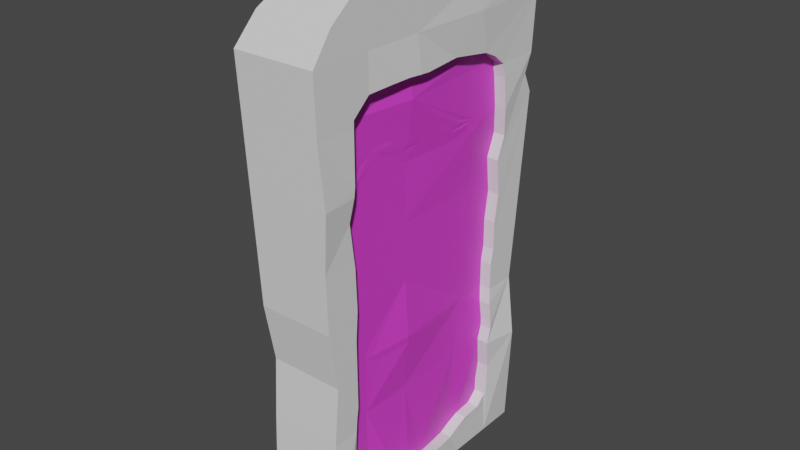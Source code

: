 # Source: tumba1.blend  (saved by Blender 2.82.7; exported with 4.5.12 LTS)
import bpy
from mathutils import Matrix  # noqa: F401  (used for matrix-valued properties, if any)

bpy.ops.wm.read_factory_settings(use_empty=True)
scene = bpy.context.scene
scene.name = 'Scene'

# ---- collections
col_collection = bpy.data.collections.new('Collection'); scene.collection.children.link(col_collection)

# ---- materials (node trees are filled in below, after node groups)
mat_material_001 = bpy.data.materials.new('Material.001')
mat_material_001.use_transparent_shadow = False
mat_material_002 = bpy.data.materials.new('Material.002')
mat_material_002.use_transparent_shadow = False

# ---- material node trees
mat_material_001.use_nodes = True; mat_material_001.node_tree.nodes.clear()
_N = mat_material_001.node_tree.nodes; _L = mat_material_001.node_tree.links
n0 = _N.new('ShaderNodeOutputMaterial'); n0.name = 'Material Output'; n0.location = (300, 300)
n1 = _N.new('ShaderNodeBsdfPrincipled'); n1.name = 'Principled BSDF'; n1.location = (10, 300)
n1.distribution = 'GGX'
n1.subsurface_method = 'BURLEY'
n1.inputs[3].default_value = 1.45
n1.inputs[27].default_value = (0.0, 0.0, 0.0, 1.0)
n1.inputs[28].default_value = 1.0
_L.new(n1.outputs[0], n0.inputs[0])
n0.is_active_output = True
mat_material_002.use_nodes = True; mat_material_002.node_tree.nodes.clear()
_N = mat_material_002.node_tree.nodes; _L = mat_material_002.node_tree.links
n0 = _N.new('ShaderNodeOutputMaterial'); n0.name = 'Material Output'; n0.location = (300, 300)
n1 = _N.new('ShaderNodeBsdfPrincipled'); n1.name = 'Principled BSDF'; n1.location = (10, 300)
n1.distribution = 'GGX'
n1.subsurface_method = 'BURLEY'
n1.inputs[0].default_value = (0.8, 0.05327, 0.6927, 1.0)
n1.inputs[3].default_value = 1.45
n1.inputs[27].default_value = (0.0, 0.0, 0.0, 1.0)
n1.inputs[28].default_value = 1.0
_L.new(n1.outputs[0], n0.inputs[0])
n0.is_active_output = True

# ---- world
world_world = bpy.data.worlds.new('World'); scene.world = world_world
world_world.use_nodes = True; world_world.node_tree.nodes.clear()
_N = world_world.node_tree.nodes; _L = world_world.node_tree.links
n0 = _N.new('ShaderNodeOutputWorld'); n0.name = 'World Output'; n0.location = (300, 300)
n1 = _N.new('ShaderNodeBackground'); n1.name = 'Background'; n1.location = (10, 300)
n1.inputs[0].default_value = (0.05088, 0.05088, 0.05088, 1.0)
_L.new(n1.outputs[0], n0.inputs[0])
n0.is_active_output = True
world_world.color = (0.05088, 0.05088, 0.05088)
world_world.use_sun_shadow = False
world_world.sun_shadow_jitter_overblur = 0.0

# ---- meshes
me_cube_001 = bpy.data.meshes.new('Cube.001')
me_cube_001.from_pydata([(-1.0, -1.098, -1.0), (-1.049, -1.172, 2.754), (-1.0, 1.109, -1.0), (-1.049, 1.172, 2.754), (-0.3662, -1.098, -1.0), (-0.3793, -1.172, 2.754), (-0.4285, 1.109, -1.0), (-0.3793, 1.172, 2.754), (-1.003, -1.009, 2.979), (-1.003, 1.009, 2.979), (-0.3793, 1.009, 2.979), (-0.3793, -1.009, 2.979), (-0.8572, -0.5003, 3.376), (-0.8572, 0.5003, 3.376), (-0.3793, 0.5003, 3.376), (-0.3793, -0.5003, 3.376), (-1.025, -1.086, 0.8772), (-1.025, 1.086, 0.8772), (-0.4039, 1.079, 0.8772), (-0.4039, -1.086, 0.8772), (-1.037, -1.129, 1.816), (-1.037, 1.092, 2.129), (-0.3916, 1.092, 2.129), (-0.3537, -1.129, 1.816), (-1.012, 1.043, -0.07008), (-0.3458, 1.035, -0.09916), (-0.4163, -1.043, -0.07008), (-1.012, -1.043, -0.07008), (-1.031, 1.176, 1.969), (-0.3977, 1.176, 1.969), (-0.3977, -1.107, 1.347), (-1.031, -1.107, 1.347), (-1.018, -1.006, 0.4036), (-1.018, 1.04, 0.4036), (-0.4101, 1.04, 0.4036), (-0.4101, -1.006, 0.4036), (-1.043, -1.15, 2.285), (-1.043, 1.15, 2.285), (-0.3855, 1.15, 2.285), (-0.3855, -1.15, 2.285), (-1.0, -0.1667, -1.0), (-1.049, -0.1953, 2.754), (-0.3573, -0.1667, -1.0), (-0.3793, -0.1953, 2.754), (-1.003, -0.1682, 2.979), (-0.3793, -0.1682, 2.979), (-0.8572, -0.08339, 3.376), (-0.3793, -0.08339, 3.376), (-0.9773, -0.181, 0.8772), (-0.9864, -0.1882, 1.816), (-1.012, -0.1738, -0.07008), (-1.031, -0.1846, 1.347), (-1.018, -0.1774, 0.4036), (-1.043, -0.1917, 2.285), (-0.3793, -0.7549, 3.178), (-0.9299, -0.7549, 3.178), (-0.9299, 0.7549, 3.178), (-0.3793, 0.7549, 3.178), (-0.9299, -0.1258, 3.178), (-0.3793, -0.1258, 3.178), (-1.0, -0.5833, -1.0), (-0.3793, -0.6836, 2.754), (-0.3793, -0.5888, 2.979), (-0.3793, -0.2919, 3.376), (-1.049, -0.6836, 2.754), (-0.4285, -0.5833, -1.0), (-1.003, -0.5888, 2.979), (-0.8572, -0.2919, 3.376), (-1.025, -0.6335, 0.8772), (-1.037, -0.6586, 1.816), (-1.012, -0.6082, -0.07008), (-1.031, -0.646, 1.347), (-1.018, -0.6208, 0.4036), (-1.043, -0.6711, 2.285), (-0.3793, -0.4403, 3.178), (-0.9299, -0.4403, 3.178), (-1.049, 0.4883, 2.754), (-0.4285, 0.4167, -1.0), (-1.003, 0.4206, 2.979), (-0.8572, 0.2085, 3.376), (-1.025, 0.4525, 0.8772), (-1.037, 0.4704, 1.816), (-1.048, 0.4344, -0.07008), (-1.031, 0.4614, 1.347), (-1.018, 0.4435, 0.4036), (-1.043, 0.4794, 2.285), (-1.0, 0.4167, -1.0), (-0.3588, 0.4883, 2.754), (-0.3793, 0.4206, 2.979), (-0.3793, 0.2085, 3.376), (-0.9299, 0.3145, 3.178), (-0.3793, 0.3145, 3.178), (-0.4039, -0.8045, 0.8772), (-0.3977, -0.8286, 1.347), (-0.3508, -0.1932, 2.478), (-0.3772, -0.8374, 1.816), (-0.3977, 0.7897, 1.521), (-0.3773, 0.5605, 2.428), (-0.3831, -0.676, 2.469), (-0.3855, -0.8197, 2.285), (-0.3855, 0.794, 2.285), (-0.4039, 0.7917, 0.8772), (-0.375, 0.8299, 1.933), (-0.3822, 0.2246, 2.479), (-0.3572, -0.1036, 2.47), (-0.3518, -0.3087, 2.488), (-0.3607, -0.4818, 2.484), (-0.4062, -0.8145, 0.6972), (-0.4071, 0.7712, 0.6288), (-0.4055, 0.794, 0.7564), (-0.3901, -0.8738, 1.641), (-0.3847, -0.8191, 2.342), (-0.3815, -0.8237, 1.882), (-0.3806, 0.6812, 2.37), (-0.3934, 0.8578, 1.704), (-0.4023, 0.7895, 0.998), (-0.3997, 0.8214, 1.226), (-0.3808, 0.8123, 2.178), (-0.3986, -0.8191, 1.285), (-0.403, -0.8009, 0.9433), (-0.3935, -0.8722, -1.0), (-0.4163, -0.8212, -0.07008), (-0.4101, -0.8073, 0.4036), (-0.4184, -0.8311, -0.2303), (-0.4203, -0.8517, -0.3753), (-0.4185, -0.7902, -0.6764), (-0.4136, -0.8008, 0.1384), (-0.4149, -0.8145, 0.03921), (-0.3866, 0.7365, -0.08234), (-0.4285, 0.7969, -1.0), (-0.4101, 0.7745, 0.4036), (-0.3936, 0.7554, 0.2743), (-0.3845, 0.7683, 0.1128), (-0.3838, 0.7692, 0.04339), (-0.407, 0.7799, -0.3353), (-0.4221, 0.7731, -0.5157), (-0.4255, 0.7286, -0.7726), (-0.3716, -0.1684, -0.7743), (-0.4235, 0.775, -0.6207), (-0.4252, 0.4214, -0.7519), (-0.4256, -0.5891, -0.7826), (-0.4096, -0.493, -0.8084), (-0.3777, -0.3101, -0.7706), (-0.3903, -0.006627, -0.7898), (-0.4098, 0.1577, -0.7992), (-0.4258, 0.3169, -0.8003), (-0.4157, 0.5101, -0.7064), (-0.4235, 0.6846, -0.7007), (-0.4997, 0.5314, 0.8791), (-0.4997, -0.1804, 0.8791), (-0.4716, 0.2024, 1.818), (-0.4874, -0.1876, 1.818), (-0.5121, 0.435, -0.06825), (-0.5121, -0.1732, -0.06825), (-0.4935, 0.5404, 1.348), (-0.4935, -0.184, 1.348), (-0.5059, 0.5224, 0.4054), (-0.4641, -0.1768, 0.4054), (-0.4812, 0.5583, 2.287), (-0.4266, -0.1912, 2.287), (-0.4935, -0.6455, 1.348), (-0.4935, -0.828, 1.348), (-0.47, -0.1764, 0.3463), (-0.4465, -0.1927, 2.48), (-0.4997, -0.6329, 0.8791), (-0.4874, -0.658, 1.818), (-0.5121, -0.6076, -0.06825), (-0.4999, -0.5565, 0.4054), (-0.5059, -0.6203, 0.4054), (-0.4812, -0.6705, 2.287), (-0.4869, -0.6591, 1.858), (-0.5053, -0.6215, 0.4507), (-0.4788, -0.6755, 2.471), (-0.4997, 0.7923, 0.8791), (-0.4633, 0.6069, 1.847), (-0.4608, 0.5493, 1.818), (-0.4823, 0.737, -0.0805), (-0.4935, 0.7902, 1.523), (-0.5059, 0.775, 0.4054), (-0.4812, 0.7946, 2.287), (-0.4731, 0.561, 2.43), (-0.4627, 0.4718, 1.861), (-0.4811, -0.7355, 1.818), (-0.4707, 0.8305, 1.935), (-0.4649, 0.5511, 1.912), (-0.4719, -0.1885, 1.937), (-0.4858, -0.6613, 1.94), (-0.4997, -0.804, 0.8791), (-0.4677, 0.3015, 1.818), (-0.4666, -0.04679, 1.934), (-0.4613, 0.09226, 1.931), (-0.4567, 0.3833, 1.89), (-0.4593, 0.4237, 1.874), (-0.4618, 0.4141, 1.952), (-0.4535, 0.3135, 1.95), (-0.4591, 0.2747, 1.892), (-0.4579, 0.2058, 1.922), (-0.4519, 0.08362, 2.007), (-0.4562, -0.027, 2.008), (-0.4628, -0.08457, 1.975), (-0.4662, 0.6438, 1.895), (-0.4685, 0.654, 1.944), (-0.4854, -0.4595, 1.966), (-0.4804, -0.2471, 1.923), (-0.4786, -0.2703, 1.957), (-0.4781, -0.3215, 2.006), (-0.4823, -0.3915, 2.035), (-0.4843, -0.4897, 2.05), (-0.485, -0.5615, 1.999), (-0.4821, -0.775, 1.876), (-0.473, -0.8369, 1.818), (-0.4812, -0.8191, 2.287), (-0.478, 0.2252, 2.481), (-0.453, -0.103, 2.472), (-0.4766, -0.002727, 0.3481), (-0.5012, 0.3619, 0.3435), (-0.4476, -0.3081, 2.49), (-0.4565, -0.4813, 2.486), (-0.502, -0.814, 0.699), (-0.5044, -0.7228, 0.5212), (-0.5046, 0.6545, 0.4985), (-0.5029, 0.7718, 0.6306), (-0.5012, 0.7946, 0.7582), (-0.4858, -0.8732, 1.642), (-0.4805, -0.8185, 2.344), (-0.4772, -0.8231, 1.884), (-0.4978, -0.4676, 0.3435), (-0.4764, 0.6818, 2.372), (-0.4892, 0.8584, 1.706), (-0.4981, 0.79, 0.9998), (-0.4955, 0.8219, 1.228), (-0.4766, 0.8128, 2.18), (-0.4943, -0.8185, 1.287), (-0.4988, -0.8003, 0.9451), (-0.5121, -0.8206, -0.06825), (-0.5059, -0.8068, 0.4054), (-0.5142, -0.8305, -0.2284), (-0.5161, -0.8511, -0.3734), (-0.5143, -0.7897, -0.6746), (-0.5093, -0.8003, 0.1403), (-0.5106, -0.8139, 0.04104), (-0.4893, 0.756, 0.2761), (-0.4803, 0.7689, 0.1146), (-0.4796, 0.7698, 0.04523), (-0.5028, 0.7804, -0.3335), (-0.5179, 0.7737, -0.5138), (-0.4674, -0.1678, -0.7725), (-0.5193, 0.7755, -0.6189), (-0.521, 0.422, -0.7501), (-0.5214, -0.5886, -0.7808), (-0.5054, -0.4924, -0.8065), (-0.4735, -0.3095, -0.7687), (-0.4861, -0.006065, -0.788), (-0.5056, 0.1583, -0.7974), (-0.5216, 0.3175, -0.7984), (-0.5115, 0.5107, -0.7045), (-0.5193, 0.6852, -0.6988)], [], [(85, 76, 3, 37), (37, 3, 7, 38), (94, 105, 216, 163), (39, 5, 1, 36), (60, 65, 120, 4, 0), (87, 7, 10, 88), (55, 54, 15, 12), (64, 1, 8, 66), (1, 5, 11, 8), (7, 3, 9, 10), (63, 67, 12, 15), (57, 56, 13, 14), (91, 57, 14, 89), (75, 55, 12, 67), (35, 19, 16, 32), (102, 117, 231, 183), (33, 17, 18, 34), (84, 80, 17, 33), (30, 23, 20, 31), (116, 96, 177, 230), (28, 21, 22, 29), (83, 81, 21, 28), (86, 82, 24, 2), (2, 24, 25, 6), (65, 140, 125, 120), (4, 26, 27, 0), (80, 83, 28, 17), (17, 28, 29, 18), (115, 116, 230, 229), (19, 30, 31, 16), (82, 84, 33, 24), (24, 33, 34, 25), (135, 134, 244, 245), (26, 35, 32, 27), (23, 39, 36, 20), (101, 115, 229, 173), (21, 37, 38, 22), (81, 85, 37, 21), (69, 73, 53, 49), (134, 128, 176, 244), (104, 94, 163, 213), (70, 72, 52, 50), (114, 102, 183, 228), (68, 71, 51, 48), (77, 139, 145, 144, 143, 137, 42), (60, 70, 50, 40), (71, 69, 49, 51), (128, 133, 243, 176), (72, 68, 48, 52), (103, 104, 213, 212), (90, 58, 46, 79), (74, 59, 47, 63), (89, 79, 46, 47), (76, 41, 44, 78), (61, 43, 45, 62), (86, 77, 42, 40), (96, 114, 228, 177), (73, 64, 41, 53), (62, 45, 59, 74), (78, 44, 58, 90), (66, 8, 55, 75), (88, 10, 57, 91), (10, 9, 56, 57), (8, 11, 54, 55), (44, 66, 75, 58), (11, 62, 74, 54), (36, 1, 64, 73), (5, 61, 62, 11), (54, 74, 63, 15), (32, 16, 68, 72), (31, 20, 69, 71), (0, 27, 70, 60), (16, 31, 71, 68), (27, 32, 72, 70), (20, 36, 73, 69), (133, 132, 242, 243), (97, 103, 212, 180), (113, 97, 180, 227), (42, 137, 142, 141, 140, 65), (132, 131, 241, 242), (100, 113, 227, 179), (58, 75, 67, 46), (47, 46, 67, 63), (41, 64, 66, 44), (40, 42, 65, 60), (131, 130, 178, 241), (45, 88, 91, 59), (9, 78, 90, 56), (38, 7, 87, 97, 113, 100), (2, 6, 129, 77, 86), (3, 76, 78, 9), (14, 13, 79, 89), (56, 90, 79, 13), (34, 18, 101, 109, 108, 130), (29, 22, 102, 114, 96), (6, 25, 128, 134, 135, 138, 136, 129), (18, 29, 96, 116, 115, 101), (25, 34, 130, 131, 132, 133, 128), (22, 38, 100, 117, 102), (49, 53, 85, 81), (50, 52, 84, 82), (48, 51, 83, 80), (40, 50, 82, 86), (51, 49, 81, 83), (52, 48, 80, 84), (59, 91, 89, 47), (43, 87, 88, 45), (53, 41, 76, 85), (147, 138, 247, 256), (112, 95, 210, 225), (127, 121, 234, 240), (146, 147, 256, 255), (98, 106, 105, 94, 43, 61), (94, 104, 103, 97, 87, 43), (99, 112, 225, 211), (126, 127, 240, 239), (139, 146, 255, 248), (98, 111, 224, 172), (122, 126, 239, 235), (93, 110, 95, 23, 30), (99, 111, 98, 61, 5, 39), (95, 112, 99, 39, 23), (145, 139, 248, 254), (111, 99, 211, 224), (144, 145, 254, 253), (110, 93, 161, 223), (124, 125, 238, 237), (143, 144, 253, 252), (92, 119, 118, 93, 30, 19), (122, 107, 92, 19, 35), (120, 125, 124, 123, 121, 26, 4), (121, 127, 126, 122, 35, 26), (95, 110, 223, 210), (129, 136, 138, 147, 146, 139, 77), (123, 124, 237, 236), (137, 143, 252, 246), (109, 101, 173, 222), (121, 123, 236, 234), (125, 140, 249, 238), (169, 172, 224, 211), (168, 171, 219, 218, 235), (160, 165, 182, 210, 223, 161), (164, 160, 161, 232, 233, 187), (166, 168, 235, 239, 240, 234), (165, 170, 182), (175, 181, 192, 191, 188), (152, 156, 215, 214, 162, 153), (148, 154, 155, 149), (154, 175, 188, 150, 151, 155), (156, 148, 149, 157), (158, 180, 212, 213, 163, 159), (151, 202, 170, 165), (153, 162, 226, 167, 168, 166), (149, 155, 160, 164), (155, 151, 165, 160), (157, 149, 164, 171, 167), (159, 163, 216, 217, 172, 169), (162, 214, 215, 156, 157), (150, 190, 189, 151), (185, 199, 198, 197, 196, 195, 194, 193, 184, 158, 159), (174, 181, 175), (186, 208, 207, 206, 205, 204, 203, 185, 159, 169), (182, 209, 186, 169, 211, 225, 210), (188, 191, 192, 181, 174, 200, 201, 184, 193, 194, 195, 196, 197, 198, 199, 185, 203, 204, 205, 206, 207, 208, 186, 209, 182, 170, 202, 151, 189, 190, 150), (187, 218, 219, 171, 164), (156, 220, 221, 222, 173, 148), (167, 171, 168), (167, 226, 162, 157), (179, 227, 180, 158), (177, 228, 183, 174, 175, 154), (173, 229, 230, 177, 154, 148), (183, 231, 179, 158, 184, 201, 200, 174), (176, 243, 242, 241, 178, 156, 152), (178, 221, 220, 156), (249, 250, 251, 246, 153, 166), (238, 249, 166, 234, 236, 237), (246, 252, 253, 254, 248, 152, 153), (248, 255, 256, 247, 245, 244, 176, 152), (130, 108, 221, 178), (117, 100, 179, 231), (105, 106, 217, 216), (93, 118, 232, 161), (106, 98, 172, 217), (138, 135, 245, 247), (118, 119, 233, 232), (92, 107, 218, 187), (119, 92, 187, 233), (140, 141, 250, 249), (141, 142, 251, 250), (142, 137, 246, 251), (107, 122, 235, 218), (108, 109, 222, 221)])
me_cube_001.polygons.foreach_set('material_index', [0, 0, 0, 0, 0, 0, 0, 0, 0, 0, 0, 0, 0, 0, 0, 0, 0, 0, 0, 0, 0, 0, 0, 0, 0, 0, 0, 0, 0, 0, 0, 0, 0, 0, 0, 0, 0, 0, 0, 0, 0, 0, 0, 0, 0, 0, 0, 0, 0, 0, 0, 0, 0, 0, 0, 0, 0, 0, 0, 0, 0, 0, 0, 0, 0, 0, 0, 0, 0, 0, 0, 0, 0, 0, 0, 0, 0, 0, 0, 0, 0, 0, 0, 0, 0, 0, 0, 0, 0, 0, 0, 0, 0, 0, 0, 0, 0, 0, 0, 0, 0, 0, 0, 0, 0, 0, 0, 0, 0, 0, 0, 0, 0, 0, 0, 0, 0, 0, 0, 0, 0, 0, 0, 0, 0, 0, 0, 0, 0, 0, 0, 0, 0, 0, 0, 0, 0, 0, 0, 1, 1, 1, 1, 1, 1, 1, 1, 1, 1, 1, 1, 1, 1, 1, 1, 1, 1, 1, 1, 1, 1, 1, 1, 1, 1, 1, 1, 1, 1, 1, 1, 1, 1, 1, 1, 1, 1, 1, 0, 0, 0, 0, 0, 0, 0, 0, 0, 0, 0, 0, 0, 0])
_uv = me_cube_001.uv_layers.new(name='UVMap')
_uv.uv.foreach_set('vector', [0.5937, 0.1771, 0.625, 0.1771, 0.625, 0.25, 0.5938, 0.25, 0.5938, 0.25, 0.625, 0.25, 0.625, 0.5, 0.5938, 0.5, 0.6066, 0.6458, 0.6073, 0.6582, 0.6073, 0.6582, 0.6066, 0.6458, 0.5938, 0.75, 0.625, 0.75, 0.625, 1.0, 0.5938, 1.0, 0.125, 0.6979, 0.375, 0.6979, 0.375, 0.7271, 0.375, 0.75, 0.125, 0.75, 0.625, 0.5729, 0.625, 0.5, 0.625, 0.5, 0.625, 0.5729, 0.625, 1.0, 0.625, 0.75, 0.625, 0.75, 0.625, 1.0, 0.625, 0.05208, 0.625, 0.0, 0.625, 0.0, 0.625, 0.05208, 0.625, 1.0, 0.625, 0.75, 0.625, 0.75, 0.625, 1.0, 0.625, 0.5, 0.625, 0.25, 0.625, 0.25, 0.625, 0.5, 0.625, 0.6979, 0.875, 0.6979, 0.875, 0.75, 0.625, 0.75, 0.625, 0.5, 0.625, 0.25, 0.625, 0.25, 0.625, 0.5, 0.625, 0.5729, 0.625, 0.5, 0.625, 0.5, 0.625, 0.5729, 0.625, 0.05208, 0.625, 0.0, 0.625, 0.0, 0.625, 0.05208, 0.4685, 0.75, 0.5, 0.75, 0.5, 1.0, 0.4685, 1.0, 0.5625, 0.5457, 0.5839, 0.5496, 0.5839, 0.5496, 0.5625, 0.5457, 0.4685, 0.25, 0.5, 0.25, 0.5, 0.5, 0.4685, 0.5, 0.4685, 0.1771, 0.5, 0.1771, 0.5, 0.25, 0.4685, 0.25, 0.5312, 0.75, 0.5625, 0.75, 0.5625, 1.0, 0.5312, 1.0, 0.5174, 0.5468, 0.5312, 0.5524, 0.5312, 0.5524, 0.5174, 0.5468, 0.5312, 0.25, 0.5625, 0.25, 0.5625, 0.5, 0.5312, 0.5, 0.5312, 0.1771, 0.5625, 0.1771, 0.5625, 0.25, 0.5312, 0.25, 0.375, 0.1771, 0.4369, 0.1771, 0.4369, 0.25, 0.375, 0.25, 0.375, 0.25, 0.4369, 0.25, 0.4369, 0.5, 0.375, 0.5, 0.375, 0.6979, 0.3895, 0.6979, 0.3966, 0.7191, 0.375, 0.7271, 0.375, 0.75, 0.4369, 0.75, 0.4369, 1.0, 0.375, 1.0, 0.5, 0.1771, 0.5312, 0.1771, 0.5312, 0.25, 0.5, 0.25, 0.5, 0.25, 0.5312, 0.25, 0.5312, 0.5, 0.5, 0.5, 0.5061, 0.5492, 0.5174, 0.5468, 0.5174, 0.5468, 0.5061, 0.5492, 0.5, 0.75, 0.5312, 0.75, 0.5312, 1.0, 0.5, 1.0, 0.4369, 0.1771, 0.4685, 0.1771, 0.4685, 0.25, 0.4369, 0.25, 0.4369, 0.25, 0.4685, 0.25, 0.4685, 0.5, 0.4369, 0.5, 0.4077, 0.5392, 0.4199, 0.5378, 0.4199, 0.5378, 0.4077, 0.5392, 0.4369, 0.75, 0.4685, 0.75, 0.4685, 1.0, 0.4369, 1.0, 0.5625, 0.75, 0.5938, 0.75, 0.5938, 1.0, 0.5625, 1.0, 0.5, 0.5483, 0.5061, 0.5492, 0.5061, 0.5492, 0.5, 0.5483, 0.5625, 0.25, 0.5938, 0.25, 0.5938, 0.5, 0.5625, 0.5, 0.5625, 0.1771, 0.5937, 0.1771, 0.5938, 0.25, 0.5625, 0.25, 0.5625, 0.05208, 0.5938, 0.05208, 0.5938, 0.1042, 0.5625, 0.1042, 0.4199, 0.5378, 0.4369, 0.5422, 0.4369, 0.5422, 0.4199, 0.5378, 0.6061, 0.6362, 0.6066, 0.6458, 0.6066, 0.6458, 0.6061, 0.6362, 0.4369, 0.05208, 0.4685, 0.05208, 0.4685, 0.1042, 0.4369, 0.1042, 0.5409, 0.545, 0.5625, 0.5457, 0.5625, 0.5457, 0.5409, 0.545, 0.5, 0.05208, 0.5312, 0.05208, 0.5312, 0.1042, 0.5, 0.1042, 0.375, 0.5729, 0.3915, 0.5729, 0.3883, 0.5856, 0.3884, 0.6054, 0.389, 0.6258, 0.39, 0.6458, 0.375, 0.6458, 0.375, 0.05208, 0.4369, 0.05208, 0.4369, 0.1042, 0.375, 0.1042, 0.5312, 0.05208, 0.5625, 0.05208, 0.5625, 0.1042, 0.5312, 0.1042, 0.4369, 0.5422, 0.4451, 0.5398, 0.4451, 0.5398, 0.4369, 0.5422, 0.4685, 0.05208, 0.5, 0.05208, 0.5, 0.1042, 0.4685, 0.1042, 0.6067, 0.6007, 0.6061, 0.6362, 0.6061, 0.6362, 0.6067, 0.6007, 0.625, 0.1771, 0.625, 0.1042, 0.625, 0.1042, 0.625, 0.1771, 0.625, 0.6979, 0.625, 0.6458, 0.625, 0.6458, 0.625, 0.6979, 0.625, 0.5729, 0.875, 0.5729, 0.875, 0.6458, 0.625, 0.6458, 0.625, 0.1771, 0.625, 0.1042, 0.625, 0.1042, 0.625, 0.1771, 0.625, 0.6979, 0.625, 0.6458, 0.625, 0.6458, 0.625, 0.6979, 0.125, 0.5729, 0.375, 0.5729, 0.375, 0.6458, 0.125, 0.6458, 0.5312, 0.5524, 0.5409, 0.545, 0.5409, 0.545, 0.5312, 0.5524, 0.5938, 0.05208, 0.625, 0.05208, 0.625, 0.1042, 0.5938, 0.1042, 0.625, 0.6979, 0.625, 0.6458, 0.625, 0.6458, 0.625, 0.6979, 0.625, 0.1771, 0.625, 0.1042, 0.625, 0.1042, 0.625, 0.1771, 0.625, 0.05208, 0.625, 0.0, 0.625, 0.0, 0.625, 0.05208, 0.625, 0.5729, 0.625, 0.5, 0.625, 0.5, 0.625, 0.5729, 0.625, 0.5, 0.625, 0.25, 0.625, 0.25, 0.625, 0.5, 0.625, 1.0, 0.625, 0.75, 0.625, 0.75, 0.625, 1.0, 0.625, 0.1042, 0.625, 0.05208, 0.625, 0.05208, 0.625, 0.1042, 0.625, 0.75, 0.625, 0.6979, 0.625, 0.6979, 0.625, 0.75, 0.5938, 0.0, 0.625, 0.0, 0.625, 0.05208, 0.5938, 0.05208, 0.625, 0.75, 0.625, 0.6979, 0.625, 0.6979, 0.625, 0.75, 0.625, 0.75, 0.625, 0.6979, 0.625, 0.6979, 0.625, 0.75, 0.4685, 0.0, 0.5, 0.0, 0.5, 0.05208, 0.4685, 0.05208, 0.5312, 0.0, 0.5625, 0.0, 0.5625, 0.05208, 0.5312, 0.05208, 0.375, 0.0, 0.4369, 0.0, 0.4369, 0.05208, 0.375, 0.05208, 0.5, 0.0, 0.5312, 0.0, 0.5312, 0.05208, 0.5, 0.05208, 0.4369, 0.0, 0.4685, 0.0, 0.4685, 0.05208, 0.4369, 0.05208, 0.5625, 0.0, 0.5938, 0.0, 0.5938, 0.05208, 0.5625, 0.05208, 0.4451, 0.5398, 0.4496, 0.5408, 0.4496, 0.5408, 0.4451, 0.5398, 0.6033, 0.5729, 0.6067, 0.6007, 0.6067, 0.6007, 0.6033, 0.5729, 0.5994, 0.5597, 0.6033, 0.5729, 0.6033, 0.5729, 0.5994, 0.5597, 0.375, 0.6458, 0.39, 0.6458, 0.3903, 0.6632, 0.3878, 0.6861, 0.3895, 0.6979, 0.375, 0.6979, 0.4496, 0.5408, 0.46, 0.5449, 0.46, 0.5449, 0.4496, 0.5408, 0.5938, 0.5526, 0.5994, 0.5597, 0.5994, 0.5597, 0.5938, 0.5526, 0.625, 0.1042, 0.625, 0.05208, 0.625, 0.05208, 0.625, 0.1042, 0.625, 0.6458, 0.875, 0.6458, 0.875, 0.6979, 0.625, 0.6979, 0.625, 0.1042, 0.625, 0.05208, 0.625, 0.05208, 0.625, 0.1042, 0.125, 0.6458, 0.375, 0.6458, 0.375, 0.6979, 0.125, 0.6979, 0.46, 0.5449, 0.4685, 0.5443, 0.4685, 0.5443, 0.46, 0.5449, 0.625, 0.6458, 0.625, 0.5729, 0.625, 0.5729, 0.625, 0.6458, 0.625, 0.25, 0.625, 0.1771, 0.625, 0.1771, 0.625, 0.25, 0.5938, 0.5, 0.625, 0.5, 0.625, 0.5729, 0.6033, 0.5729, 0.5994, 0.5597, 0.5938, 0.5526, 0.125, 0.5, 0.375, 0.5, 0.375, 0.5329, 0.375, 0.5729, 0.125, 0.5729, 0.625, 0.25, 0.625, 0.1771, 0.625, 0.1771, 0.625, 0.25, 0.625, 0.5, 0.875, 0.5, 0.875, 0.5729, 0.625, 0.5729, 0.625, 0.25, 0.625, 0.1771, 0.625, 0.1771, 0.625, 0.25, 0.4685, 0.5, 0.5, 0.5, 0.5, 0.5483, 0.492, 0.5474, 0.4835, 0.5495, 0.4685, 0.5443, 0.5312, 0.5, 0.5625, 0.5, 0.5625, 0.5457, 0.5409, 0.545, 0.5312, 0.5524, 0.375, 0.5, 0.4369, 0.5, 0.4369, 0.5422, 0.4199, 0.5378, 0.4077, 0.5392, 0.4006, 0.5393, 0.3903, 0.5394, 0.375, 0.5329, 0.5, 0.5, 0.5312, 0.5, 0.5312, 0.5524, 0.5174, 0.5468, 0.5061, 0.5492, 0.5, 0.5483, 0.4369, 0.5, 0.4685, 0.5, 0.4685, 0.5443, 0.46, 0.5449, 0.4496, 0.5408, 0.4451, 0.5398, 0.4369, 0.5422, 0.5625, 0.5, 0.5938, 0.5, 0.5938, 0.5526, 0.5839, 0.5496, 0.5625, 0.5457, 0.5625, 0.1042, 0.5938, 0.1042, 0.5937, 0.1771, 0.5625, 0.1771, 0.4369, 0.1042, 0.4685, 0.1042, 0.4685, 0.1771, 0.4369, 0.1771, 0.5, 0.1042, 0.5312, 0.1042, 0.5312, 0.1771, 0.5, 0.1771, 0.375, 0.1042, 0.4369, 0.1042, 0.4369, 0.1771, 0.375, 0.1771, 0.5312, 0.1042, 0.5625, 0.1042, 0.5625, 0.1771, 0.5312, 0.1771, 0.4685, 0.1042, 0.5, 0.1042, 0.5, 0.1771, 0.4685, 0.1771, 0.625, 0.6458, 0.625, 0.5729, 0.625, 0.5729, 0.625, 0.6458, 0.625, 0.6458, 0.625, 0.5729, 0.625, 0.5729, 0.625, 0.6458, 0.5938, 0.1042, 0.625, 0.1042, 0.625, 0.1771, 0.5937, 0.1771, 0.396, 0.5527, 0.4006, 0.5393, 0.4006, 0.5393, 0.396, 0.5527, 0.5669, 0.7159, 0.5625, 0.7177, 0.5625, 0.7177, 0.5669, 0.7159, 0.4442, 0.723, 0.4369, 0.7235, 0.4369, 0.7235, 0.4442, 0.723, 0.3946, 0.5632, 0.396, 0.5527, 0.396, 0.5527, 0.3946, 0.5632, 0.606, 0.6979, 0.6069, 0.6769, 0.6073, 0.6582, 0.6066, 0.6458, 0.625, 0.6458, 0.625, 0.6979, 0.6066, 0.6458, 0.6061, 0.6362, 0.6067, 0.6007, 0.6033, 0.5729, 0.625, 0.5729, 0.625, 0.6458, 0.5938, 0.7141, 0.5669, 0.7159, 0.5669, 0.7159, 0.5938, 0.7141, 0.4508, 0.7215, 0.4442, 0.723, 0.4442, 0.723, 0.4508, 0.7215, 0.3915, 0.5729, 0.3946, 0.5632, 0.3946, 0.5632, 0.3915, 0.5729, 0.606, 0.6979, 0.5976, 0.7138, 0.5976, 0.7138, 0.606, 0.6979, 0.4685, 0.7231, 0.4508, 0.7215, 0.4508, 0.7215, 0.4685, 0.7231, 0.5312, 0.7185, 0.5508, 0.7224, 0.5625, 0.7177, 0.5625, 0.75, 0.5312, 0.75, 0.5938, 0.7141, 0.5976, 0.7138, 0.606, 0.6979, 0.625, 0.6979, 0.625, 0.75, 0.5938, 0.75, 0.5625, 0.7177, 0.5669, 0.7159, 0.5938, 0.7141, 0.5938, 0.75, 0.5625, 0.75, 0.3883, 0.5856, 0.3915, 0.5729, 0.3915, 0.5729, 0.3883, 0.5856, 0.5976, 0.7138, 0.5938, 0.7141, 0.5938, 0.7141, 0.5976, 0.7138, 0.3884, 0.6054, 0.3883, 0.5856, 0.3883, 0.5856, 0.3884, 0.6054, 0.5508, 0.7224, 0.5312, 0.7185, 0.5312, 0.7185, 0.5508, 0.7224, 0.4166, 0.7263, 0.3966, 0.7191, 0.3966, 0.7191, 0.4166, 0.7263, 0.389, 0.6258, 0.3884, 0.6054, 0.3884, 0.6054, 0.389, 0.6258, 0.5, 0.7176, 0.5044, 0.7169, 0.5272, 0.7177, 0.5312, 0.7185, 0.5312, 0.75, 0.5, 0.75, 0.4685, 0.7231, 0.488, 0.7207, 0.5, 0.7176, 0.5, 0.75, 0.4685, 0.75, 0.375, 0.7271, 0.3966, 0.7191, 0.4166, 0.7263, 0.4263, 0.7243, 0.4369, 0.7235, 0.4369, 0.75, 0.375, 0.75, 0.4369, 0.7235, 0.4442, 0.723, 0.4508, 0.7215, 0.4685, 0.7231, 0.4685, 0.75, 0.4369, 0.75, 0.5625, 0.7177, 0.5508, 0.7224, 0.5508, 0.7224, 0.5625, 0.7177, 0.375, 0.5329, 0.3903, 0.5394, 0.4006, 0.5393, 0.396, 0.5527, 0.3946, 0.5632, 0.3915, 0.5729, 0.375, 0.5729, 0.4263, 0.7243, 0.4166, 0.7263, 0.4166, 0.7263, 0.4263, 0.7243, 0.39, 0.6458, 0.389, 0.6258, 0.389, 0.6258, 0.39, 0.6458, 0.492, 0.5474, 0.5, 0.5483, 0.5, 0.5483, 0.492, 0.5474, 0.4369, 0.7235, 0.4263, 0.7243, 0.4263, 0.7243, 0.4369, 0.7235, 0.3966, 0.7191, 0.3895, 0.6979, 0.3895, 0.6979, 0.3966, 0.7191, 0.5938, 0.6979, 0.606, 0.6979, 0.5976, 0.7138, 0.5938, 0.7141, 0.4685, 0.6979, 0.4715, 0.6979, 0.4762, 0.7108, 0.488, 0.7207, 0.4685, 0.7231, 0.5312, 0.6979, 0.5625, 0.6979, 0.5625, 0.7065, 0.5625, 0.7177, 0.5508, 0.7224, 0.5312, 0.7185, 0.5, 0.6979, 0.5312, 0.6979, 0.5312, 0.7185, 0.5272, 0.7177, 0.5044, 0.7169, 0.5, 0.7176, 0.4369, 0.6979, 0.4685, 0.6979, 0.4685, 0.7231, 0.4508, 0.7215, 0.4442, 0.723, 0.4369, 0.7235, 0.5625, 0.6979, 0.5652, 0.6979, 0.5625, 0.7065, 0.5625, 0.5729, 0.5654, 0.5729, 0.5663, 0.5783, 0.5673, 0.5827, 0.5625, 0.5917, 0.4369, 0.5729, 0.4685, 0.5729, 0.4643, 0.5825, 0.4647, 0.6254, 0.4645, 0.6458, 0.4369, 0.6458, 0.5, 0.5729, 0.5312, 0.5729, 0.5312, 0.6458, 0.5, 0.6458, 0.5312, 0.5729, 0.5625, 0.5729, 0.5625, 0.5917, 0.5625, 0.6026, 0.5625, 0.6458, 0.5312, 0.6458, 0.4685, 0.5729, 0.5, 0.5729, 0.5, 0.6458, 0.4685, 0.6458, 0.5937, 0.5729, 0.6033, 0.5729, 0.6067, 0.6007, 0.6061, 0.6362, 0.6066, 0.6458, 0.5938, 0.6458, 0.5625, 0.6458, 0.5723, 0.6757, 0.5652, 0.6979, 0.5625, 0.6979, 0.4369, 0.6458, 0.4645, 0.6458, 0.4643, 0.6801, 0.4685, 0.6904, 0.4685, 0.6979, 0.4369, 0.6979, 0.5, 0.6458, 0.5312, 0.6458, 0.5312, 0.6979, 0.5, 0.6979, 0.5312, 0.6458, 0.5625, 0.6458, 0.5625, 0.6979, 0.5312, 0.6979, 0.4685, 0.6458, 0.5, 0.6458, 0.5, 0.6979, 0.4715, 0.6979, 0.4685, 0.6904, 0.5938, 0.6458, 0.6066, 0.6458, 0.6073, 0.6582, 0.6069, 0.6769, 0.606, 0.6979, 0.5938, 0.6979, 0.4645, 0.6458, 0.4647, 0.6254, 0.4643, 0.5825, 0.4685, 0.5729, 0.4685, 0.6458, 0.5625, 0.6026, 0.5701, 0.6149, 0.5703, 0.6302, 0.5625, 0.6458, 0.5704, 0.6458, 0.573, 0.6344, 0.5752, 0.6281, 0.5751, 0.6159, 0.5695, 0.6024, 0.5674, 0.5947, 0.5713, 0.5906, 0.5715, 0.5795, 0.5688, 0.5729, 0.5937, 0.5729, 0.5938, 0.6458, 0.5625, 0.5662, 0.5654, 0.5729, 0.5625, 0.5729, 0.5707, 0.6979, 0.5746, 0.6868, 0.578, 0.6788, 0.5769, 0.6681, 0.575, 0.6604, 0.5718, 0.6549, 0.5695, 0.6523, 0.5704, 0.6458, 0.5938, 0.6458, 0.5938, 0.6979, 0.5625, 0.7065, 0.5664, 0.7107, 0.5707, 0.6979, 0.5938, 0.6979, 0.5938, 0.7141, 0.5669, 0.7159, 0.5625, 0.7177, 0.5625, 0.5917, 0.5673, 0.5827, 0.5663, 0.5783, 0.5654, 0.5729, 0.5625, 0.5662, 0.5648, 0.562, 0.568, 0.561, 0.5688, 0.5729, 0.5715, 0.5795, 0.5713, 0.5906, 0.5674, 0.5947, 0.5695, 0.6024, 0.5751, 0.6159, 0.5752, 0.6281, 0.573, 0.6344, 0.5704, 0.6458, 0.5695, 0.6523, 0.5718, 0.6549, 0.575, 0.6604, 0.5769, 0.6681, 0.578, 0.6788, 0.5746, 0.6868, 0.5707, 0.6979, 0.5664, 0.7107, 0.5625, 0.7065, 0.5652, 0.6979, 0.5723, 0.6757, 0.5625, 0.6458, 0.5703, 0.6302, 0.5701, 0.6149, 0.5625, 0.6026, 0.5, 0.7176, 0.488, 0.7207, 0.4762, 0.7108, 0.4715, 0.6979, 0.5, 0.6979, 0.4685, 0.5729, 0.4747, 0.5572, 0.4835, 0.5495, 0.492, 0.5474, 0.5, 0.5483, 0.5, 0.5729, 0.4685, 0.6904, 0.4715, 0.6979, 0.4685, 0.6979, 0.4685, 0.6904, 0.4643, 0.6801, 0.4645, 0.6458, 0.4685, 0.6458, 0.5938, 0.5526, 0.5994, 0.5597, 0.6033, 0.5729, 0.5937, 0.5729, 0.5312, 0.5524, 0.5409, 0.545, 0.5625, 0.5457, 0.5625, 0.5662, 0.5625, 0.5729, 0.5312, 0.5729, 0.5, 0.5483, 0.5061, 0.5492, 0.5174, 0.5468, 0.5312, 0.5524, 0.5312, 0.5729, 0.5, 0.5729, 0.5625, 0.5457, 0.5839, 0.5496, 0.5938, 0.5526, 0.5937, 0.5729, 0.5688, 0.5729, 0.568, 0.561, 0.5648, 0.562, 0.5625, 0.5662, 0.4369, 0.5422, 0.4451, 0.5398, 0.4496, 0.5408, 0.46, 0.5449, 0.4685, 0.5443, 0.4685, 0.5729, 0.4369, 0.5729, 0.4685, 0.5443, 0.4835, 0.5495, 0.4747, 0.5572, 0.4685, 0.5729, 0.3895, 0.6979, 0.3878, 0.6861, 0.3903, 0.6632, 0.39, 0.6458, 0.4369, 0.6458, 0.4369, 0.6979, 0.3966, 0.7191, 0.3895, 0.6979, 0.4369, 0.6979, 0.4369, 0.7235, 0.4263, 0.7243, 0.4166, 0.7263, 0.39, 0.6458, 0.389, 0.6258, 0.3884, 0.6054, 0.3883, 0.5856, 0.3915, 0.5729, 0.4369, 0.5729, 0.4369, 0.6458, 0.3915, 0.5729, 0.3946, 0.5632, 0.396, 0.5527, 0.4006, 0.5393, 0.4077, 0.5392, 0.4199, 0.5378, 0.4369, 0.5422, 0.4369, 0.5729, 0.4685, 0.5443, 0.4835, 0.5495, 0.4835, 0.5495, 0.4685, 0.5443, 0.5839, 0.5496, 0.5938, 0.5526, 0.5938, 0.5526, 0.5839, 0.5496, 0.6073, 0.6582, 0.6069, 0.6769, 0.6069, 0.6769, 0.6073, 0.6582, 0.5312, 0.7185, 0.5272, 0.7177, 0.5272, 0.7177, 0.5312, 0.7185, 0.6069, 0.6769, 0.606, 0.6979, 0.606, 0.6979, 0.6069, 0.6769, 0.4006, 0.5393, 0.4077, 0.5392, 0.4077, 0.5392, 0.4006, 0.5393, 0.5272, 0.7177, 0.5044, 0.7169, 0.5044, 0.7169, 0.5272, 0.7177, 0.5, 0.7176, 0.488, 0.7207, 0.488, 0.7207, 0.5, 0.7176, 0.5044, 0.7169, 0.5, 0.7176, 0.5, 0.7176, 0.5044, 0.7169, 0.3895, 0.6979, 0.3878, 0.6861, 0.3878, 0.6861, 0.3895, 0.6979, 0.3878, 0.6861, 0.3903, 0.6632, 0.3903, 0.6632, 0.3878, 0.6861, 0.3903, 0.6632, 0.39, 0.6458, 0.39, 0.6458, 0.3903, 0.6632, 0.488, 0.7207, 0.4685, 0.7231, 0.4685, 0.7231, 0.488, 0.7207, 0.4835, 0.5495, 0.492, 0.5474, 0.492, 0.5474, 0.4835, 0.5495])
me_cube_001.materials.append(mat_material_001)
me_cube_001.materials.append(mat_material_002)
me_cube_001.use_remesh_preserve_volume = False
me_cube_001.use_remesh_preserve_attributes = False
me_cube_001.use_mirror_vertex_groups = False
me_cube_001.update()

# ---- objects
ob_cube = bpy.data.objects.new('Cube', me_cube_001)

# ---- transforms, parenting, visibility, modifiers, constraints
ob_cube.location = (0.0, 0.0, 0.0)
ob_cube.lineart.crease_threshold = 0.0

# ---- collection membership
col_collection.objects.link(ob_cube)

# ---- scene / render settings (as saved in the file)
scene.frame_start = 1; scene.frame_end = 250; scene.frame_set(1)
scene.render.engine = 'BLENDER_EEVEE_NEXT'
scene.cycles.use_denoising = False
scene.cycles.samples = 128
scene.cycles.sampling_pattern = 'TABULATED_SOBOL'
scene.cycles.use_adaptive_sampling = False
scene.cycles.use_light_tree = False
scene.view_settings.view_transform = 'Filmic'
bpy.context.view_layer.update()

# ---- added for rendering (the .blend has no active camera and no usable light): camera, sun
cam_auto = bpy.data.cameras.new('AutoCamera')
cam_auto.lens = 50.0
cam_auto.sensor_width = 36.0
cam_auto.clip_end = 1000.0
ob_auto_camera = bpy.data.objects.new('AutoCamera', cam_auto)
scene.collection.objects.link(ob_auto_camera)
ob_auto_camera.location = (3.94318, -5.56664, 4.90046)
ob_auto_camera.rotation_euler = (1.09748, -7.21219e-08, 0.694738)
scene.camera = ob_auto_camera
light_auto_sun = bpy.data.lights.new('AutoSun', 'SUN')
light_auto_sun.energy = 3.0
light_auto_sun.angle = 0.0523599
ob_auto_sun = bpy.data.objects.new('AutoSun', light_auto_sun)
scene.collection.objects.link(ob_auto_sun)
ob_auto_sun.rotation_euler = (0.872665, 0.174533, 0.523599)
bpy.context.view_layer.update()
